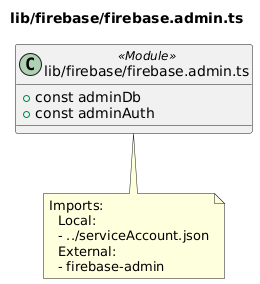

The diagram above was rendered by PlantUML. Its source (embedded in the PNG):
@startuml lib__firebase__firebase_admin_ts
title lib/firebase/firebase.admin.ts
class "lib/firebase/firebase.admin.ts" as lib_firebase_firebase_admin_ts <<Module>> {
  + const adminDb
  + const adminAuth
}
note bottom of lib_firebase_firebase_admin_ts
  Imports:
    Local:
    - ../serviceAccount.json
    External:
    - firebase-admin
end note
@enduml